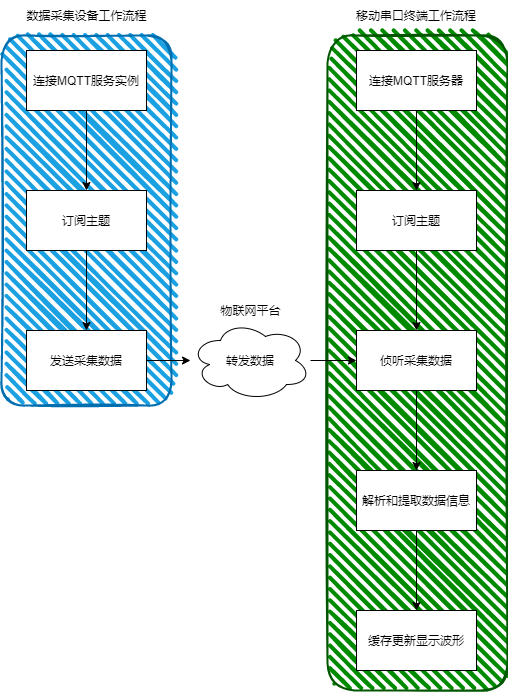

The diagram above was exported from draw.io. Its source (the exported page's mxGraphModel, read from the mxfile embedded in the PNG):
<mxGraphModel dx="1086" dy="806" grid="1" gridSize="10" guides="1" tooltips="1" connect="1" arrows="1" fold="1" page="1" pageScale="1" pageWidth="827" pageHeight="1169" math="0" shadow="0">
  <root>
    <mxCell id="0" />
    <mxCell id="1" parent="0" />
    <mxCell id="iP7I2xZFbSk8r0LiNMKG-24" value="" style="rounded=1;whiteSpace=wrap;html=1;strokeWidth=2;fillWeight=4;hachureGap=8;hachureAngle=45;fillColor=#008a00;sketch=1;strokeColor=#005700;fontColor=#ffffff;" vertex="1" parent="1">
      <mxGeometry x="490" y="425" width="180" height="655" as="geometry" />
    </mxCell>
    <mxCell id="iP7I2xZFbSk8r0LiNMKG-23" value="" style="rounded=1;whiteSpace=wrap;html=1;strokeWidth=2;fillWeight=4;hachureGap=8;hachureAngle=45;fillColor=#1ba1e2;sketch=1;strokeColor=#006EAF;fontColor=#ffffff;" vertex="1" parent="1">
      <mxGeometry x="164" y="425" width="170" height="370" as="geometry" />
    </mxCell>
    <mxCell id="iP7I2xZFbSk8r0LiNMKG-3" value="" style="edgeStyle=orthogonalEdgeStyle;rounded=0;orthogonalLoop=1;jettySize=auto;html=1;" edge="1" parent="1" source="iP7I2xZFbSk8r0LiNMKG-1" target="iP7I2xZFbSk8r0LiNMKG-2">
      <mxGeometry relative="1" as="geometry" />
    </mxCell>
    <mxCell id="iP7I2xZFbSk8r0LiNMKG-1" value="连接MQTT服务实例" style="rounded=0;whiteSpace=wrap;html=1;" vertex="1" parent="1">
      <mxGeometry x="189" y="440" width="120" height="60" as="geometry" />
    </mxCell>
    <mxCell id="iP7I2xZFbSk8r0LiNMKG-5" value="" style="edgeStyle=orthogonalEdgeStyle;rounded=0;orthogonalLoop=1;jettySize=auto;html=1;" edge="1" parent="1" source="iP7I2xZFbSk8r0LiNMKG-2" target="iP7I2xZFbSk8r0LiNMKG-4">
      <mxGeometry relative="1" as="geometry" />
    </mxCell>
    <mxCell id="iP7I2xZFbSk8r0LiNMKG-2" value="订阅主题" style="rounded=0;whiteSpace=wrap;html=1;" vertex="1" parent="1">
      <mxGeometry x="189" y="580" width="120" height="60" as="geometry" />
    </mxCell>
    <mxCell id="iP7I2xZFbSk8r0LiNMKG-13" style="edgeStyle=orthogonalEdgeStyle;rounded=0;orthogonalLoop=1;jettySize=auto;html=1;" edge="1" parent="1" source="iP7I2xZFbSk8r0LiNMKG-4" target="iP7I2xZFbSk8r0LiNMKG-12">
      <mxGeometry relative="1" as="geometry" />
    </mxCell>
    <mxCell id="iP7I2xZFbSk8r0LiNMKG-4" value="发送采集数据" style="rounded=0;whiteSpace=wrap;html=1;" vertex="1" parent="1">
      <mxGeometry x="189" y="720" width="120" height="60" as="geometry" />
    </mxCell>
    <mxCell id="iP7I2xZFbSk8r0LiNMKG-9" value="" style="edgeStyle=orthogonalEdgeStyle;rounded=0;orthogonalLoop=1;jettySize=auto;html=1;" edge="1" parent="1" source="iP7I2xZFbSk8r0LiNMKG-7" target="iP7I2xZFbSk8r0LiNMKG-8">
      <mxGeometry relative="1" as="geometry" />
    </mxCell>
    <mxCell id="iP7I2xZFbSk8r0LiNMKG-7" value="连接MQTT服务器" style="whiteSpace=wrap;html=1;" vertex="1" parent="1">
      <mxGeometry x="519" y="440" width="120" height="60" as="geometry" />
    </mxCell>
    <mxCell id="iP7I2xZFbSk8r0LiNMKG-11" value="" style="edgeStyle=orthogonalEdgeStyle;rounded=0;orthogonalLoop=1;jettySize=auto;html=1;" edge="1" parent="1" source="iP7I2xZFbSk8r0LiNMKG-8" target="iP7I2xZFbSk8r0LiNMKG-10">
      <mxGeometry relative="1" as="geometry" />
    </mxCell>
    <mxCell id="iP7I2xZFbSk8r0LiNMKG-8" value="订阅主题" style="whiteSpace=wrap;html=1;" vertex="1" parent="1">
      <mxGeometry x="519" y="580" width="120" height="60" as="geometry" />
    </mxCell>
    <mxCell id="iP7I2xZFbSk8r0LiNMKG-20" value="" style="edgeStyle=orthogonalEdgeStyle;rounded=0;orthogonalLoop=1;jettySize=auto;html=1;" edge="1" parent="1" source="iP7I2xZFbSk8r0LiNMKG-10" target="iP7I2xZFbSk8r0LiNMKG-19">
      <mxGeometry relative="1" as="geometry" />
    </mxCell>
    <mxCell id="iP7I2xZFbSk8r0LiNMKG-10" value="侦听采集数据" style="whiteSpace=wrap;html=1;" vertex="1" parent="1">
      <mxGeometry x="519" y="720" width="120" height="60" as="geometry" />
    </mxCell>
    <mxCell id="iP7I2xZFbSk8r0LiNMKG-14" style="edgeStyle=orthogonalEdgeStyle;rounded=0;orthogonalLoop=1;jettySize=auto;html=1;" edge="1" parent="1" source="iP7I2xZFbSk8r0LiNMKG-12" target="iP7I2xZFbSk8r0LiNMKG-10">
      <mxGeometry relative="1" as="geometry" />
    </mxCell>
    <mxCell id="iP7I2xZFbSk8r0LiNMKG-12" value="转发数据" style="ellipse;shape=cloud;whiteSpace=wrap;html=1;" vertex="1" parent="1">
      <mxGeometry x="353" y="710" width="120" height="80" as="geometry" />
    </mxCell>
    <mxCell id="iP7I2xZFbSk8r0LiNMKG-22" value="" style="edgeStyle=orthogonalEdgeStyle;rounded=0;orthogonalLoop=1;jettySize=auto;html=1;" edge="1" parent="1" source="iP7I2xZFbSk8r0LiNMKG-19" target="iP7I2xZFbSk8r0LiNMKG-21">
      <mxGeometry relative="1" as="geometry" />
    </mxCell>
    <mxCell id="iP7I2xZFbSk8r0LiNMKG-19" value="解析和提取数据信息" style="whiteSpace=wrap;html=1;" vertex="1" parent="1">
      <mxGeometry x="519" y="860" width="120" height="60" as="geometry" />
    </mxCell>
    <mxCell id="iP7I2xZFbSk8r0LiNMKG-21" value="缓存更新显示波形" style="whiteSpace=wrap;html=1;" vertex="1" parent="1">
      <mxGeometry x="519" y="1000" width="120" height="60" as="geometry" />
    </mxCell>
    <mxCell id="iP7I2xZFbSk8r0LiNMKG-26" value="数据采集设备工作流程" style="text;html=1;strokeColor=none;fillColor=none;align=center;verticalAlign=middle;whiteSpace=wrap;rounded=0;" vertex="1" parent="1">
      <mxGeometry x="178.5" y="390" width="141" height="30" as="geometry" />
    </mxCell>
    <mxCell id="iP7I2xZFbSk8r0LiNMKG-27" value="移动串口终端工作流程" style="text;html=1;strokeColor=none;fillColor=none;align=center;verticalAlign=middle;whiteSpace=wrap;rounded=0;" vertex="1" parent="1">
      <mxGeometry x="514" y="390" width="130" height="30" as="geometry" />
    </mxCell>
    <mxCell id="iP7I2xZFbSk8r0LiNMKG-31" value="物联网平台" style="text;html=1;align=center;verticalAlign=middle;resizable=0;points=[];autosize=1;strokeColor=none;fillColor=none;" vertex="1" parent="1">
      <mxGeometry x="373" y="690" width="80" height="20" as="geometry" />
    </mxCell>
  </root>
</mxGraphModel>